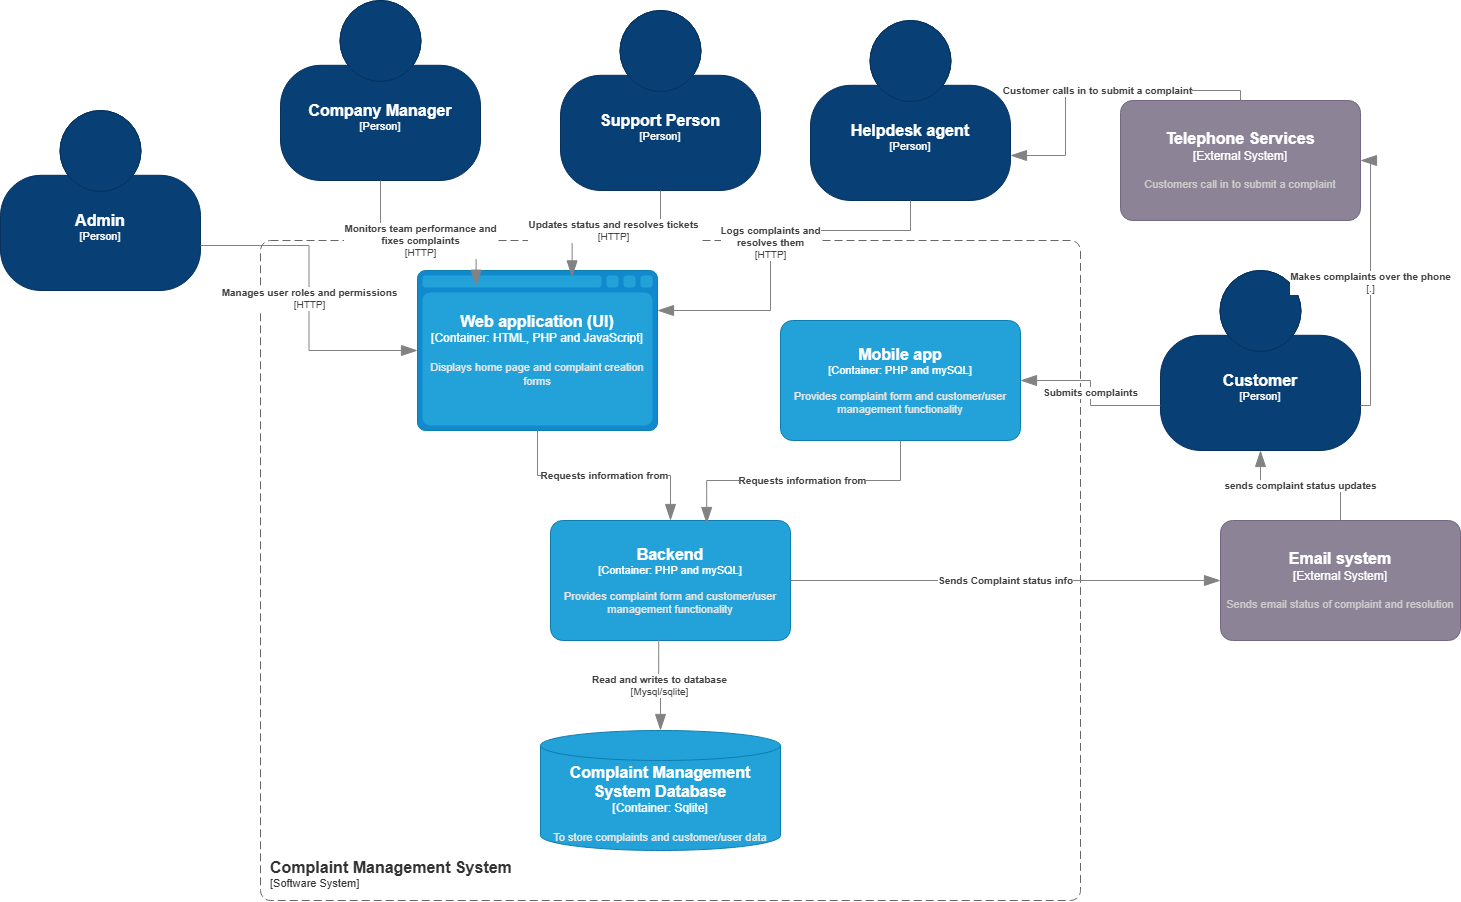

The diagram above was exported from draw.io. Its source (the exported page's mxGraphModel, read from the mxfile embedded in the PNG):
<mxGraphModel dx="1737" dy="950" grid="1" gridSize="10" guides="1" tooltips="1" connect="1" arrows="1" fold="1" page="1" pageScale="1" pageWidth="827" pageHeight="1169" math="0" shadow="0">
  <root>
    <mxCell id="0" />
    <mxCell id="1" parent="0" />
    <object placeholders="1" c4Name="Company Manager" c4Type="Person" label="&lt;font style=&quot;font-size: 16px&quot;&gt;&lt;b&gt;%c4Name%&lt;/b&gt;&lt;/font&gt;&lt;div&gt;[%c4Type%]&lt;/div&gt;&lt;br&gt;&lt;div&gt;&lt;font style=&quot;font-size: 11px&quot;&gt;&lt;font color=&quot;#cccccc&quot;&gt;&lt;/font&gt;&lt;/div&gt;" id="LTPhG7A_Mr0v9BQd_mQU-1">
      <mxCell parent="1" style="html=1;fontSize=11;dashed=0;whiteSpace=wrap;fillColor=#083F75;strokeColor=#06315C;fontColor=#ffffff;shape=mxgraph.c4.person2;align=center;metaEdit=1;points=[[0.5,0,0],[1,0.5,0],[1,0.75,0],[0.75,1,0],[0.5,1,0],[0.25,1,0],[0,0.75,0],[0,0.5,0]];resizable=0;" vertex="1">
        <mxGeometry height="180" width="200" x="450" y="220" as="geometry" />
      </mxCell>
    </object>
    <object placeholders="1" c4Name="Customer" c4Type="Person" label="&lt;font style=&quot;font-size: 16px&quot;&gt;&lt;b&gt;%c4Name%&lt;/b&gt;&lt;/font&gt;&lt;div&gt;[%c4Type%]&lt;/div&gt;&lt;br&gt;&lt;div&gt;&lt;font style=&quot;font-size: 11px&quot;&gt;&lt;font color=&quot;#cccccc&quot;&gt;&lt;/font&gt;&lt;/div&gt;" id="LTPhG7A_Mr0v9BQd_mQU-2">
      <mxCell parent="1" style="html=1;fontSize=11;dashed=0;whiteSpace=wrap;fillColor=#083F75;strokeColor=#06315C;fontColor=#ffffff;shape=mxgraph.c4.person2;align=center;metaEdit=1;points=[[0.5,0,0],[1,0.5,0],[1,0.75,0],[0.75,1,0],[0.5,1,0],[0.25,1,0],[0,0.75,0],[0,0.5,0]];resizable=0;" vertex="1">
        <mxGeometry height="180" width="200" x="1330" y="490" as="geometry" />
      </mxCell>
    </object>
    <object placeholders="1" c4Name="Helpdesk agent" c4Type="Person" label="&lt;font style=&quot;font-size: 16px&quot;&gt;&lt;b&gt;%c4Name%&lt;/b&gt;&lt;/font&gt;&lt;div&gt;[%c4Type%]&lt;/div&gt;&lt;br&gt;&lt;div&gt;&lt;font style=&quot;font-size: 11px&quot;&gt;&lt;font color=&quot;#cccccc&quot;&gt;&lt;/font&gt;&lt;/div&gt;" id="LTPhG7A_Mr0v9BQd_mQU-6">
      <mxCell parent="1" style="html=1;fontSize=11;dashed=0;whiteSpace=wrap;fillColor=#083F75;strokeColor=#06315C;fontColor=#ffffff;shape=mxgraph.c4.person2;align=center;metaEdit=1;points=[[0.5,0,0],[1,0.5,0],[1,0.75,0],[0.75,1,0],[0.5,1,0],[0.25,1,0],[0,0.75,0],[0,0.5,0]];resizable=0;" vertex="1">
        <mxGeometry height="180" width="200" x="980" y="240" as="geometry" />
      </mxCell>
    </object>
    <object placeholders="1" c4Name="Admin" c4Type="Person" label="&lt;font style=&quot;font-size: 16px&quot;&gt;&lt;b&gt;%c4Name%&lt;/b&gt;&lt;/font&gt;&lt;div&gt;[%c4Type%]&lt;/div&gt;&lt;br&gt;&lt;div&gt;&lt;font style=&quot;font-size: 11px&quot;&gt;&lt;font color=&quot;#cccccc&quot;&gt;&lt;/font&gt;&lt;/div&gt;" id="LTPhG7A_Mr0v9BQd_mQU-8">
      <mxCell parent="1" style="html=1;fontSize=11;dashed=0;whiteSpace=wrap;fillColor=#083F75;strokeColor=#06315C;fontColor=#ffffff;shape=mxgraph.c4.person2;align=center;metaEdit=1;points=[[0.5,0,0],[1,0.5,0],[1,0.75,0],[0.75,1,0],[0.5,1,0],[0.25,1,0],[0,0.75,0],[0,0.5,0]];resizable=0;" vertex="1">
        <mxGeometry height="180" width="200" x="170" y="330" as="geometry" />
      </mxCell>
    </object>
    <object placeholders="1" c4Name="Complaint Management System" c4Type="SystemScopeBoundary" c4Application="Software System" label="&lt;font style=&quot;font-size: 16px&quot;&gt;&lt;b&gt;&lt;div style=&quot;text-align: left&quot;&gt;%c4Name%&lt;/div&gt;&lt;/b&gt;&lt;/font&gt;&lt;div style=&quot;text-align: left&quot;&gt;[%c4Application%]&lt;/div&gt;" id="LTPhG7A_Mr0v9BQd_mQU-10">
      <mxCell parent="1" style="rounded=1;fontSize=11;whiteSpace=wrap;html=1;dashed=1;arcSize=20;fillColor=none;strokeColor=#666666;fontColor=#333333;labelBackgroundColor=none;align=left;verticalAlign=bottom;labelBorderColor=none;spacingTop=0;spacing=10;dashPattern=8 4;metaEdit=1;rotatable=0;perimeter=rectanglePerimeter;noLabel=0;labelPadding=0;allowArrows=0;connectable=0;expand=0;recursiveResize=0;editable=1;pointerEvents=0;absoluteArcSize=1;points=[[0.25,0,0],[0.5,0,0],[0.75,0,0],[1,0.25,0],[1,0.5,0],[1,0.75,0],[0.75,1,0],[0.5,1,0],[0.25,1,0],[0,0.75,0],[0,0.5,0],[0,0.25,0]];" vertex="1">
        <mxGeometry height="660" width="820" x="430" y="460" as="geometry" />
      </mxCell>
    </object>
    <object placeholders="1" c4Name="Complaint Management System Database" c4Type="Container" c4Technology="Sqlite" c4Description="To store complaints and customer/user data" label="&lt;font style=&quot;font-size: 16px&quot;&gt;&lt;b&gt;%c4Name%&lt;/b&gt;&lt;/font&gt;&lt;div&gt;[%c4Type%:&amp;nbsp;%c4Technology%]&lt;/div&gt;&lt;br&gt;&lt;div&gt;&lt;font style=&quot;font-size: 11px&quot;&gt;&lt;font color=&quot;#E6E6E6&quot;&gt;%c4Description%&lt;/font&gt;&lt;/div&gt;" id="LTPhG7A_Mr0v9BQd_mQU-11">
      <mxCell parent="1" style="shape=cylinder3;size=15;whiteSpace=wrap;html=1;boundedLbl=1;rounded=0;labelBackgroundColor=none;fillColor=#23A2D9;fontSize=12;fontColor=#ffffff;align=center;strokeColor=#0E7DAD;metaEdit=1;points=[[0.5,0,0],[1,0.25,0],[1,0.5,0],[1,0.75,0],[0.5,1,0],[0,0.75,0],[0,0.5,0],[0,0.25,0]];resizable=0;" vertex="1">
        <mxGeometry height="120" width="240" x="710" y="950" as="geometry" />
      </mxCell>
    </object>
    <object placeholders="1" c4Name="Web application (UI)" c4Type="Container" c4Technology="HTML, PHP and JavaScript" c4Description="Displays home page and complaint creation forms" label="&lt;font style=&quot;font-size: 16px&quot;&gt;&lt;b&gt;%c4Name%&lt;/b&gt;&lt;/font&gt;&lt;div&gt;[%c4Type%:&amp;nbsp;%c4Technology%]&lt;/div&gt;&lt;br&gt;&lt;div&gt;&lt;font style=&quot;font-size: 11px&quot;&gt;&lt;font color=&quot;#E6E6E6&quot;&gt;%c4Description%&lt;/font&gt;&lt;/div&gt;" id="LTPhG7A_Mr0v9BQd_mQU-12">
      <mxCell parent="1" style="shape=mxgraph.c4.webBrowserContainer2;whiteSpace=wrap;html=1;boundedLbl=1;rounded=0;labelBackgroundColor=none;strokeColor=#118ACD;fillColor=#23A2D9;strokeColor=#118ACD;strokeColor2=#0E7DAD;fontSize=12;fontColor=#ffffff;align=center;metaEdit=1;points=[[0.5,0,0],[1,0.25,0],[1,0.5,0],[1,0.75,0],[0.5,1,0],[0,0.75,0],[0,0.5,0],[0,0.25,0]];resizable=0;" vertex="1">
        <mxGeometry height="160" width="240" x="587" y="490" as="geometry" />
      </mxCell>
    </object>
    <object placeholders="1" c4Name="Backend" c4Type="Container" c4Technology="PHP and mySQL" c4Description="Provides complaint form and customer/user management functionality" label="&lt;font style=&quot;font-size: 16px&quot;&gt;&lt;b&gt;%c4Name%&lt;/b&gt;&lt;/font&gt;&lt;div&gt;[%c4Type%: %c4Technology%]&lt;/div&gt;&lt;br&gt;&lt;div&gt;&lt;font style=&quot;font-size: 11px&quot;&gt;&lt;font color=&quot;#E6E6E6&quot;&gt;%c4Description%&lt;/font&gt;&lt;/div&gt;" id="LTPhG7A_Mr0v9BQd_mQU-13">
      <mxCell parent="1" style="rounded=1;whiteSpace=wrap;html=1;fontSize=11;labelBackgroundColor=none;fillColor=#23A2D9;fontColor=#ffffff;align=center;arcSize=10;strokeColor=#0E7DAD;metaEdit=1;resizable=0;points=[[0.25,0,0],[0.5,0,0],[0.75,0,0],[1,0.25,0],[1,0.5,0],[1,0.75,0],[0.75,1,0],[0.5,1,0],[0.25,1,0],[0,0.75,0],[0,0.5,0],[0,0.25,0]];" vertex="1">
        <mxGeometry height="120" width="240" x="720" y="740" as="geometry" />
      </mxCell>
    </object>
    <object placeholders="1" c4Name="Telephone Services" c4Type="External System" c4Description="Customers call in to submit a complaint" label="&lt;font style=&quot;font-size: 16px&quot;&gt;&lt;b&gt;%c4Name%&lt;/b&gt;&lt;/font&gt;&lt;div&gt;[%c4Type%]&lt;/div&gt;&lt;br&gt;&lt;div&gt;&lt;font style=&quot;font-size: 11px&quot;&gt;&lt;font color=&quot;#cccccc&quot;&gt;%c4Description%&lt;/font&gt;&lt;/div&gt;" id="LTPhG7A_Mr0v9BQd_mQU-16">
      <mxCell parent="1" style="rounded=1;whiteSpace=wrap;html=1;labelBackgroundColor=none;fillColor=#8C8496;fontColor=#ffffff;align=center;arcSize=10;strokeColor=#736782;metaEdit=1;resizable=0;points=[[0.25,0,0],[0.5,0,0],[0.75,0,0],[1,0.25,0],[1,0.5,0],[1,0.75,0],[0.75,1,0],[0.5,1,0],[0.25,1,0],[0,0.75,0],[0,0.5,0],[0,0.25,0]];" vertex="1">
        <mxGeometry height="120" width="240" x="1290" y="320" as="geometry" />
      </mxCell>
    </object>
    <object placeholders="1" c4Name="Email system" c4Type="External System" c4Description="Sends email status of complaint and resolution" label="&lt;font style=&quot;font-size: 16px&quot;&gt;&lt;b&gt;%c4Name%&lt;/b&gt;&lt;/font&gt;&lt;div&gt;[%c4Type%]&lt;/div&gt;&lt;br&gt;&lt;div&gt;&lt;font style=&quot;font-size: 11px&quot;&gt;&lt;font color=&quot;#cccccc&quot;&gt;%c4Description%&lt;/font&gt;&lt;/div&gt;" id="LTPhG7A_Mr0v9BQd_mQU-17">
      <mxCell parent="1" style="rounded=1;whiteSpace=wrap;html=1;labelBackgroundColor=none;fillColor=#8C8496;fontColor=#ffffff;align=center;arcSize=10;strokeColor=#736782;metaEdit=1;resizable=0;points=[[0.25,0,0],[0.5,0,0],[0.75,0,0],[1,0.25,0],[1,0.5,0],[1,0.75,0],[0.75,1,0],[0.5,1,0],[0.25,1,0],[0,0.75,0],[0,0.5,0],[0,0.25,0]];" vertex="1">
        <mxGeometry height="120" width="240" x="1390" y="740" as="geometry" />
      </mxCell>
    </object>
    <object placeholders="1" c4Name="Support Person" c4Type="Person" label="&lt;font style=&quot;font-size: 16px&quot;&gt;&lt;b&gt;%c4Name%&lt;/b&gt;&lt;/font&gt;&lt;div&gt;[%c4Type%]&lt;/div&gt;&lt;br&gt;&lt;div&gt;&lt;font style=&quot;font-size: 11px&quot;&gt;&lt;font color=&quot;#cccccc&quot;&gt;&lt;/font&gt;&lt;/div&gt;" id="LTPhG7A_Mr0v9BQd_mQU-18">
      <mxCell parent="1" style="html=1;fontSize=11;dashed=0;whiteSpace=wrap;fillColor=#083F75;strokeColor=#06315C;fontColor=#ffffff;shape=mxgraph.c4.person2;align=center;metaEdit=1;points=[[0.5,0,0],[1,0.5,0],[1,0.75,0],[0.75,1,0],[0.5,1,0],[0.25,1,0],[0,0.75,0],[0,0.5,0]];resizable=0;" vertex="1">
        <mxGeometry height="180" width="200" x="730" y="230" as="geometry" />
      </mxCell>
    </object>
    <object placeholders="1" c4Type="Relationship" c4Description="Sends Complaint status info" label="&lt;div style=&quot;text-align: left&quot;&gt;&lt;div style=&quot;text-align: center&quot;&gt;&lt;b&gt;%c4Description%&lt;/b&gt;&lt;/div&gt;" id="LTPhG7A_Mr0v9BQd_mQU-20">
      <mxCell edge="1" parent="1" source="LTPhG7A_Mr0v9BQd_mQU-13" style="endArrow=blockThin;html=1;fontSize=10;fontColor=#404040;strokeWidth=1;endFill=1;strokeColor=#828282;elbow=vertical;metaEdit=1;endSize=14;startSize=14;jumpStyle=arc;jumpSize=16;rounded=0;edgeStyle=orthogonalEdgeStyle;exitX=1;exitY=0.5;exitDx=0;exitDy=0;exitPerimeter=0;entryX=0;entryY=0.5;entryDx=0;entryDy=0;entryPerimeter=0;" target="LTPhG7A_Mr0v9BQd_mQU-17">
        <mxGeometry relative="1" width="240" as="geometry">
          <mxPoint x="1000" y="830" as="sourcePoint" />
          <mxPoint x="1240" y="830" as="targetPoint" />
        </mxGeometry>
      </mxCell>
    </object>
    <object placeholders="1" c4Type="Relationship" c4Description="Customer calls in to submit a complaint" label="&lt;div style=&quot;text-align: left&quot;&gt;&lt;div style=&quot;text-align: center&quot;&gt;&lt;b&gt;%c4Description%&lt;/b&gt;&lt;/div&gt;" id="LTPhG7A_Mr0v9BQd_mQU-21">
      <mxCell edge="1" parent="1" source="LTPhG7A_Mr0v9BQd_mQU-16" style="endArrow=blockThin;html=1;fontSize=10;fontColor=#404040;strokeWidth=1;endFill=1;strokeColor=#828282;elbow=vertical;metaEdit=1;endSize=14;startSize=14;jumpStyle=arc;jumpSize=16;rounded=0;edgeStyle=orthogonalEdgeStyle;exitX=0.5;exitY=0;exitDx=0;exitDy=0;exitPerimeter=0;entryX=1;entryY=0.75;entryDx=0;entryDy=0;entryPerimeter=0;" target="LTPhG7A_Mr0v9BQd_mQU-6">
        <mxGeometry relative="1" width="240" as="geometry">
          <mxPoint x="1490" y="490" as="sourcePoint" />
          <mxPoint x="1730" y="490" as="targetPoint" />
        </mxGeometry>
      </mxCell>
    </object>
    <object placeholders="1" c4Type="Relationship" c4Description="Requests information from" label="&lt;div style=&quot;text-align: left&quot;&gt;&lt;div style=&quot;text-align: center&quot;&gt;&lt;b&gt;%c4Description%&lt;/b&gt;&lt;/div&gt;" id="LTPhG7A_Mr0v9BQd_mQU-22">
      <mxCell edge="1" parent="1" source="LTPhG7A_Mr0v9BQd_mQU-12" style="endArrow=blockThin;html=1;fontSize=10;fontColor=#404040;strokeWidth=1;endFill=1;strokeColor=#828282;elbow=vertical;metaEdit=1;endSize=14;startSize=14;jumpStyle=arc;jumpSize=16;rounded=0;edgeStyle=orthogonalEdgeStyle;exitX=0.5;exitY=1;exitDx=0;exitDy=0;exitPerimeter=0;entryX=0.5;entryY=0;entryDx=0;entryDy=0;entryPerimeter=0;" target="LTPhG7A_Mr0v9BQd_mQU-13">
        <mxGeometry relative="1" width="240" as="geometry">
          <mxPoint x="810" y="770" as="sourcePoint" />
          <mxPoint x="1050" y="770" as="targetPoint" />
        </mxGeometry>
      </mxCell>
    </object>
    <object placeholders="1" c4Type="Relationship" c4Technology="Mysql/sqlite" c4Description="Read and writes to database" label="&lt;div style=&quot;text-align: left&quot;&gt;&lt;div style=&quot;text-align: center&quot;&gt;&lt;b&gt;%c4Description%&lt;/b&gt;&lt;/div&gt;&lt;div style=&quot;text-align: center&quot;&gt;[%c4Technology%]&lt;/div&gt;&lt;/div&gt;" id="LTPhG7A_Mr0v9BQd_mQU-24">
      <mxCell edge="1" parent="1" source="LTPhG7A_Mr0v9BQd_mQU-13" style="endArrow=blockThin;html=1;fontSize=10;fontColor=#404040;strokeWidth=1;endFill=1;strokeColor=#828282;elbow=vertical;metaEdit=1;endSize=14;startSize=14;jumpStyle=arc;jumpSize=16;rounded=0;edgeStyle=orthogonalEdgeStyle;exitX=0.451;exitY=0.992;exitDx=0;exitDy=0;exitPerimeter=0;entryX=0.5;entryY=0;entryDx=0;entryDy=0;entryPerimeter=0;" target="LTPhG7A_Mr0v9BQd_mQU-11">
        <mxGeometry relative="1" width="240" as="geometry">
          <mxPoint x="840" y="910" as="sourcePoint" />
          <mxPoint x="1080" y="910" as="targetPoint" />
        </mxGeometry>
      </mxCell>
    </object>
    <object placeholders="1" c4Name="Mobile app" c4Type="Container" c4Technology="PHP and mySQL" c4Description="Provides complaint form and customer/user management functionality" label="&lt;font style=&quot;font-size: 16px&quot;&gt;&lt;b&gt;%c4Name%&lt;/b&gt;&lt;/font&gt;&lt;div&gt;[%c4Type%: %c4Technology%]&lt;/div&gt;&lt;br&gt;&lt;div&gt;&lt;font style=&quot;font-size: 11px&quot;&gt;&lt;font color=&quot;#E6E6E6&quot;&gt;%c4Description%&lt;/font&gt;&lt;/div&gt;" id="zx4mef-7dwNTv8eFveF6-1">
      <mxCell parent="1" style="rounded=1;whiteSpace=wrap;html=1;fontSize=11;labelBackgroundColor=none;fillColor=#23A2D9;fontColor=#ffffff;align=center;arcSize=10;strokeColor=#0E7DAD;metaEdit=1;resizable=0;points=[[0.25,0,0],[0.5,0,0],[0.75,0,0],[1,0.25,0],[1,0.5,0],[1,0.75,0],[0.75,1,0],[0.5,1,0],[0.25,1,0],[0,0.75,0],[0,0.5,0],[0,0.25,0]];" vertex="1">
        <mxGeometry height="120" width="240" x="950" y="540" as="geometry" />
      </mxCell>
    </object>
    <object placeholders="1" c4Type="Relationship" c4Technology="HTTP" c4Description="Monitors team performance and&#10; fixes complaints" label="&lt;div style=&quot;text-align: left&quot;&gt;&lt;div style=&quot;text-align: center&quot;&gt;&lt;b&gt;%c4Description%&lt;/b&gt;&lt;/div&gt;&lt;div style=&quot;text-align: center&quot;&gt;[%c4Technology%]&lt;/div&gt;&lt;/div&gt;" id="zx4mef-7dwNTv8eFveF6-2">
      <mxCell edge="1" parent="1" source="LTPhG7A_Mr0v9BQd_mQU-1" style="endArrow=blockThin;html=1;fontSize=10;fontColor=#404040;strokeWidth=1;endFill=1;strokeColor=#828282;elbow=vertical;metaEdit=1;endSize=14;startSize=14;jumpStyle=arc;jumpSize=16;rounded=0;edgeStyle=orthogonalEdgeStyle;exitX=0.5;exitY=1;exitDx=0;exitDy=0;exitPerimeter=0;entryX=0.244;entryY=0.098;entryDx=0;entryDy=0;entryPerimeter=0;" target="LTPhG7A_Mr0v9BQd_mQU-12">
        <mxGeometry relative="1" width="240" x="-0.1557" y="-15" as="geometry">
          <mxPoint as="offset" />
          <mxPoint x="560" y="440" as="sourcePoint" />
          <mxPoint x="800" y="440" as="targetPoint" />
        </mxGeometry>
      </mxCell>
    </object>
    <object placeholders="1" c4Type="Relationship" c4Technology="HTTP" c4Description="Manages user roles and permissions" label="&lt;div style=&quot;text-align: left&quot;&gt;&lt;div style=&quot;text-align: center&quot;&gt;&lt;b&gt;%c4Description%&lt;/b&gt;&lt;/div&gt;&lt;div style=&quot;text-align: center&quot;&gt;[%c4Technology%]&lt;/div&gt;&lt;/div&gt;" id="zx4mef-7dwNTv8eFveF6-3">
      <mxCell edge="1" parent="1" source="LTPhG7A_Mr0v9BQd_mQU-8" style="endArrow=blockThin;html=1;fontSize=10;fontColor=#404040;strokeWidth=1;endFill=1;strokeColor=#828282;elbow=vertical;metaEdit=1;endSize=14;startSize=14;jumpStyle=arc;jumpSize=16;rounded=0;edgeStyle=orthogonalEdgeStyle;exitX=1;exitY=0.75;exitDx=0;exitDy=0;exitPerimeter=0;entryX=0;entryY=0.5;entryDx=0;entryDy=0;entryPerimeter=0;" target="LTPhG7A_Mr0v9BQd_mQU-12">
        <mxGeometry relative="1" width="240" as="geometry">
          <mxPoint x="390" y="510" as="sourcePoint" />
          <mxPoint x="630" y="510" as="targetPoint" />
        </mxGeometry>
      </mxCell>
    </object>
    <object placeholders="1" c4Type="Relationship" c4Technology="HTTP" c4Description="Updates status and resolves tickets" label="&lt;div style=&quot;text-align: left&quot;&gt;&lt;div style=&quot;text-align: center&quot;&gt;&lt;b&gt;%c4Description%&lt;/b&gt;&lt;/div&gt;&lt;div style=&quot;text-align: center&quot;&gt;[%c4Technology%]&lt;/div&gt;&lt;/div&gt;" id="zx4mef-7dwNTv8eFveF6-4">
      <mxCell edge="1" parent="1" source="LTPhG7A_Mr0v9BQd_mQU-18" style="endArrow=blockThin;html=1;fontSize=10;fontColor=#404040;strokeWidth=1;endFill=1;strokeColor=#828282;elbow=vertical;metaEdit=1;endSize=14;startSize=14;jumpStyle=arc;jumpSize=16;rounded=0;edgeStyle=orthogonalEdgeStyle;exitX=0.5;exitY=1;exitDx=0;exitDy=0;exitPerimeter=0;entryX=0.644;entryY=0.04;entryDx=0;entryDy=0;entryPerimeter=0;" target="LTPhG7A_Mr0v9BQd_mQU-12">
        <mxGeometry relative="1" width="240" as="geometry">
          <mxPoint x="830" y="450" as="sourcePoint" />
          <mxPoint x="1070" y="450" as="targetPoint" />
        </mxGeometry>
      </mxCell>
    </object>
    <object placeholders="1" c4Type="Relationship" c4Description="Requests information from" label="&lt;div style=&quot;text-align: left&quot;&gt;&lt;div style=&quot;text-align: center&quot;&gt;&lt;b&gt;%c4Description%&lt;/b&gt;&lt;/div&gt;" id="zx4mef-7dwNTv8eFveF6-5">
      <mxCell edge="1" parent="1" source="zx4mef-7dwNTv8eFveF6-1" style="endArrow=blockThin;html=1;fontSize=10;fontColor=#404040;strokeWidth=1;endFill=1;strokeColor=#828282;elbow=vertical;metaEdit=1;endSize=14;startSize=14;jumpStyle=arc;jumpSize=16;rounded=0;edgeStyle=orthogonalEdgeStyle;exitX=0.5;exitY=1;exitDx=0;exitDy=0;exitPerimeter=0;entryX=0.651;entryY=0.025;entryDx=0;entryDy=0;entryPerimeter=0;" target="LTPhG7A_Mr0v9BQd_mQU-13">
        <mxGeometry relative="1" width="240" as="geometry">
          <mxPoint x="1010" y="700" as="sourcePoint" />
          <mxPoint x="1250" y="700" as="targetPoint" />
        </mxGeometry>
      </mxCell>
    </object>
    <object placeholders="1" c4Type="Relationship" c4Technology="HTTP" c4Description="Logs complaints and &#10;resolves them" label="&lt;div style=&quot;text-align: left&quot;&gt;&lt;div style=&quot;text-align: center&quot;&gt;&lt;b&gt;%c4Description%&lt;/b&gt;&lt;/div&gt;&lt;div style=&quot;text-align: center&quot;&gt;[%c4Technology%]&lt;/div&gt;&lt;/div&gt;" id="zx4mef-7dwNTv8eFveF6-7">
      <mxCell edge="1" parent="1" source="LTPhG7A_Mr0v9BQd_mQU-6" style="endArrow=blockThin;html=1;fontSize=10;fontColor=#404040;strokeWidth=1;endFill=1;strokeColor=#828282;elbow=vertical;metaEdit=1;endSize=14;startSize=14;jumpStyle=arc;jumpSize=16;rounded=0;edgeStyle=orthogonalEdgeStyle;exitX=0.5;exitY=1;exitDx=0;exitDy=0;exitPerimeter=0;entryX=1;entryY=0.25;entryDx=0;entryDy=0;entryPerimeter=0;" target="LTPhG7A_Mr0v9BQd_mQU-12">
        <mxGeometry relative="1" width="240" as="geometry">
          <Array as="points">
            <mxPoint x="1080" y="450" />
            <mxPoint x="940" y="450" />
            <mxPoint x="940" y="530" />
          </Array>
          <mxPoint x="1060" y="480" as="sourcePoint" />
          <mxPoint x="1300" y="480" as="targetPoint" />
        </mxGeometry>
      </mxCell>
    </object>
    <object placeholders="1" c4Type="Relationship" c4Technology="." c4Description="Makes complaints over the phone" label="&lt;div style=&quot;text-align: left&quot;&gt;&lt;div style=&quot;text-align: center&quot;&gt;&lt;b&gt;%c4Description%&lt;/b&gt;&lt;/div&gt;&lt;div style=&quot;text-align: center&quot;&gt;[%c4Technology%]&lt;/div&gt;&lt;/div&gt;" id="zx4mef-7dwNTv8eFveF6-8">
      <mxCell edge="1" parent="1" source="LTPhG7A_Mr0v9BQd_mQU-2" style="endArrow=blockThin;html=1;fontSize=10;fontColor=#404040;strokeWidth=1;endFill=1;strokeColor=#828282;elbow=vertical;metaEdit=1;endSize=14;startSize=14;jumpStyle=arc;jumpSize=16;rounded=0;edgeStyle=orthogonalEdgeStyle;exitX=1;exitY=0.75;exitDx=0;exitDy=0;exitPerimeter=0;entryX=1;entryY=0.5;entryDx=0;entryDy=0;entryPerimeter=0;" target="LTPhG7A_Mr0v9BQd_mQU-16">
        <mxGeometry relative="1" width="240" as="geometry">
          <mxPoint x="1480" y="488.33" as="sourcePoint" />
          <mxPoint x="1720" y="488.33" as="targetPoint" />
        </mxGeometry>
      </mxCell>
    </object>
    <object placeholders="1" c4Type="Relationship" c4Description="sends complaint status updates" label="&lt;div style=&quot;text-align: left&quot;&gt;&lt;div style=&quot;text-align: center&quot;&gt;&lt;b&gt;%c4Description%&lt;/b&gt;&lt;/div&gt;" id="zx4mef-7dwNTv8eFveF6-10">
      <mxCell edge="1" parent="1" source="LTPhG7A_Mr0v9BQd_mQU-17" style="endArrow=blockThin;html=1;fontSize=10;fontColor=#404040;strokeWidth=1;endFill=1;strokeColor=#828282;elbow=vertical;metaEdit=1;endSize=14;startSize=14;jumpStyle=arc;jumpSize=16;rounded=0;edgeStyle=orthogonalEdgeStyle;exitX=0.5;exitY=0;exitDx=0;exitDy=0;exitPerimeter=0;entryX=0.5;entryY=1;entryDx=0;entryDy=0;entryPerimeter=0;" target="LTPhG7A_Mr0v9BQd_mQU-2">
        <mxGeometry relative="1" width="240" as="geometry">
          <mxPoint x="1470" y="700" as="sourcePoint" />
          <mxPoint x="1710" y="700" as="targetPoint" />
        </mxGeometry>
      </mxCell>
    </object>
    <object placeholders="1" c4Type="Relationship" c4Description="Submits complaints" label="&lt;div style=&quot;text-align: left&quot;&gt;&lt;div style=&quot;text-align: center&quot;&gt;&lt;b&gt;%c4Description%&lt;/b&gt;&lt;/div&gt;" id="zx4mef-7dwNTv8eFveF6-11">
      <mxCell edge="1" parent="1" source="LTPhG7A_Mr0v9BQd_mQU-2" style="endArrow=blockThin;html=1;fontSize=10;fontColor=#404040;strokeWidth=1;endFill=1;strokeColor=#828282;elbow=vertical;metaEdit=1;endSize=14;startSize=14;jumpStyle=arc;jumpSize=16;rounded=0;edgeStyle=orthogonalEdgeStyle;exitX=0;exitY=0.75;exitDx=0;exitDy=0;exitPerimeter=0;entryX=1;entryY=0.5;entryDx=0;entryDy=0;entryPerimeter=0;" target="zx4mef-7dwNTv8eFveF6-1">
        <mxGeometry relative="1" width="240" as="geometry">
          <mxPoint x="1200" y="700" as="sourcePoint" />
          <mxPoint x="1440" y="700" as="targetPoint" />
        </mxGeometry>
      </mxCell>
    </object>
  </root>
</mxGraphModel>